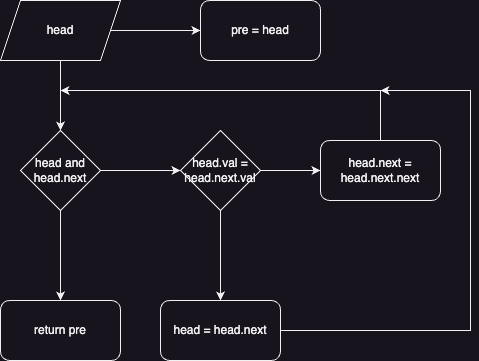

The diagram above was exported from draw.io. Its source (the exported page's mxGraphModel, read from the mxfile embedded in the PNG):
<mxGraphModel dx="1026" dy="772" grid="1" gridSize="10" guides="1" tooltips="1" connect="1" arrows="1" fold="1" page="1" pageScale="1" pageWidth="850" pageHeight="1100" math="0" shadow="0">
  <root>
    <mxCell id="0" />
    <mxCell id="1" parent="0" />
    <mxCell id="06j_1xKt7q-chgcrzvPx-3" value="" style="edgeStyle=orthogonalEdgeStyle;rounded=0;orthogonalLoop=1;jettySize=auto;html=1;" edge="1" parent="1" source="06j_1xKt7q-chgcrzvPx-1" target="06j_1xKt7q-chgcrzvPx-2">
      <mxGeometry relative="1" as="geometry" />
    </mxCell>
    <mxCell id="06j_1xKt7q-chgcrzvPx-11" value="" style="edgeStyle=orthogonalEdgeStyle;rounded=0;orthogonalLoop=1;jettySize=auto;html=1;" edge="1" parent="1" source="06j_1xKt7q-chgcrzvPx-1" target="06j_1xKt7q-chgcrzvPx-10">
      <mxGeometry relative="1" as="geometry" />
    </mxCell>
    <mxCell id="06j_1xKt7q-chgcrzvPx-1" value="head" style="shape=parallelogram;perimeter=parallelogramPerimeter;whiteSpace=wrap;html=1;fixedSize=1;" vertex="1" parent="1">
      <mxGeometry x="160" y="90" width="120" height="60" as="geometry" />
    </mxCell>
    <mxCell id="06j_1xKt7q-chgcrzvPx-5" value="" style="edgeStyle=orthogonalEdgeStyle;rounded=0;orthogonalLoop=1;jettySize=auto;html=1;" edge="1" parent="1" source="06j_1xKt7q-chgcrzvPx-2" target="06j_1xKt7q-chgcrzvPx-4">
      <mxGeometry relative="1" as="geometry" />
    </mxCell>
    <mxCell id="06j_1xKt7q-chgcrzvPx-14" value="" style="edgeStyle=orthogonalEdgeStyle;rounded=0;orthogonalLoop=1;jettySize=auto;html=1;" edge="1" parent="1" source="06j_1xKt7q-chgcrzvPx-2" target="06j_1xKt7q-chgcrzvPx-13">
      <mxGeometry relative="1" as="geometry" />
    </mxCell>
    <mxCell id="06j_1xKt7q-chgcrzvPx-2" value="head and head.next" style="rhombus;whiteSpace=wrap;html=1;" vertex="1" parent="1">
      <mxGeometry x="180" y="220" width="80" height="80" as="geometry" />
    </mxCell>
    <mxCell id="06j_1xKt7q-chgcrzvPx-7" value="" style="edgeStyle=orthogonalEdgeStyle;rounded=0;orthogonalLoop=1;jettySize=auto;html=1;" edge="1" parent="1" source="06j_1xKt7q-chgcrzvPx-4" target="06j_1xKt7q-chgcrzvPx-6">
      <mxGeometry relative="1" as="geometry" />
    </mxCell>
    <mxCell id="06j_1xKt7q-chgcrzvPx-9" value="" style="edgeStyle=orthogonalEdgeStyle;rounded=0;orthogonalLoop=1;jettySize=auto;html=1;" edge="1" parent="1" source="06j_1xKt7q-chgcrzvPx-4" target="06j_1xKt7q-chgcrzvPx-8">
      <mxGeometry relative="1" as="geometry" />
    </mxCell>
    <mxCell id="06j_1xKt7q-chgcrzvPx-4" value="head.val = head.next.val" style="rhombus;whiteSpace=wrap;html=1;" vertex="1" parent="1">
      <mxGeometry x="340" y="220" width="80" height="80" as="geometry" />
    </mxCell>
    <mxCell id="06j_1xKt7q-chgcrzvPx-12" style="edgeStyle=orthogonalEdgeStyle;rounded=0;orthogonalLoop=1;jettySize=auto;html=1;" edge="1" parent="1" source="06j_1xKt7q-chgcrzvPx-6">
      <mxGeometry relative="1" as="geometry">
        <mxPoint x="220" y="180" as="targetPoint" />
        <Array as="points">
          <mxPoint x="540" y="180" />
        </Array>
      </mxGeometry>
    </mxCell>
    <mxCell id="06j_1xKt7q-chgcrzvPx-6" value="head.next = head.next.next" style="rounded=1;whiteSpace=wrap;html=1;" vertex="1" parent="1">
      <mxGeometry x="480" y="230" width="120" height="60" as="geometry" />
    </mxCell>
    <mxCell id="06j_1xKt7q-chgcrzvPx-17" style="edgeStyle=orthogonalEdgeStyle;rounded=0;orthogonalLoop=1;jettySize=auto;html=1;" edge="1" parent="1" source="06j_1xKt7q-chgcrzvPx-8">
      <mxGeometry relative="1" as="geometry">
        <mxPoint x="540" y="180" as="targetPoint" />
        <Array as="points">
          <mxPoint x="630" y="420" />
          <mxPoint x="630" y="180" />
        </Array>
      </mxGeometry>
    </mxCell>
    <mxCell id="06j_1xKt7q-chgcrzvPx-8" value="head = head.next" style="rounded=1;whiteSpace=wrap;html=1;" vertex="1" parent="1">
      <mxGeometry x="320" y="390" width="120" height="60" as="geometry" />
    </mxCell>
    <mxCell id="06j_1xKt7q-chgcrzvPx-10" value="pre = head" style="rounded=1;whiteSpace=wrap;html=1;" vertex="1" parent="1">
      <mxGeometry x="360" y="90" width="120" height="60" as="geometry" />
    </mxCell>
    <mxCell id="06j_1xKt7q-chgcrzvPx-13" value="return pre" style="rounded=1;whiteSpace=wrap;html=1;" vertex="1" parent="1">
      <mxGeometry x="160" y="390" width="120" height="60" as="geometry" />
    </mxCell>
  </root>
</mxGraphModel>